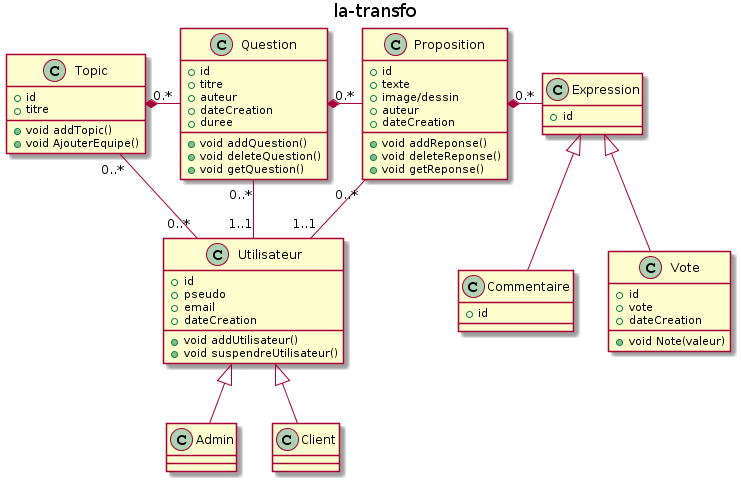

The diagram above was rendered by PlantUML. Its source (embedded in the PNG):
@startuml
title la-transfo


class Utilisateur {
  +id
  +pseudo
  +email
  +dateCreation
  +void addUtilisateur()
  +void suspendreUtilisateur()
}
class Admin
class Client

class Topic {
  +id
  +titre
  +void addTopic()
  +void AjouterEquipe()
}

class Question {
  +id
  +titre
  +auteur
  +dateCreation
  +duree
  +void addQuestion()
  +void deleteQuestion()
  +void getQuestion()
}

class Expression {
  +id
}

class Commentaire {
  +id
}

class Vote {
  +id
  +vote
  +dateCreation
  +void Note(valeur)
}

class Proposition {
  +id
  +texte
  +image/dessin
  +auteur
  +dateCreation
  +void addReponse()
  +void deleteReponse()
  +void getReponse()
}


Topic *-right- "0.*" Question
Topic "0..*" -down- "0..*" Utilisateur
Question *-right- "0.*" Proposition
Question "0..*" -down- "1..1" Utilisateur
Proposition *-right- "0.*" Expression
Proposition "0..*" -down- "1..1" Utilisateur
Expression <|-down- Vote
Expression <|-down- Commentaire

Utilisateur <|-down- Admin
Utilisateur <|-down- Client
@enduml